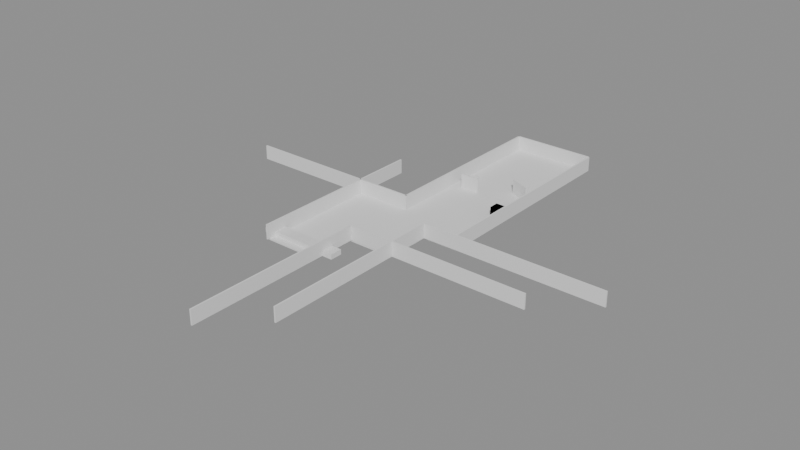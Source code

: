 # Source: stage02.blend  (saved by Blender 5.0.119; exported with 4.5.12 LTS)
import bpy
from mathutils import Matrix  # noqa: F401  (used for matrix-valued properties, if any)

bpy.ops.wm.read_factory_settings(use_empty=True)
scene = bpy.context.scene
scene.name = 'Stage01'

# ---- collections
col_stage01 = bpy.data.collections.new('Stage01'); scene.collection.children.link(col_stage01)
col_geometry = bpy.data.collections.new('Geometry'); col_stage01.children.link(col_geometry)
col_colliders = bpy.data.collections.new('Colliders'); col_stage01.children.link(col_colliders)
col_enemyspawns = bpy.data.collections.new('EnemySpawns'); col_stage01.children.link(col_enemyspawns)
col_triggers = bpy.data.collections.new('Triggers'); col_stage01.children.link(col_triggers)
col_weaponspawns = bpy.data.collections.new('WeaponSpawns'); col_stage01.children.link(col_weaponspawns)
col_playerspawn = bpy.data.collections.new('PlayerSpawn'); col_stage01.children.link(col_playerspawn)
col_goal = bpy.data.collections.new('Goal'); col_stage01.children.link(col_goal)

# ---- materials (node trees are filled in below, after node groups)
mat_x = bpy.data.materials.new('マテリアル')

# ---- material node trees
mat_x.use_nodes = True; mat_x.node_tree.nodes.clear()
_N = mat_x.node_tree.nodes; _L = mat_x.node_tree.links
n0 = _N.new('ShaderNodeBsdfPrincipled'); n0.name = 'プリンシプルBSDF'; n0.location = (-200, 100)
n1 = _N.new('ShaderNodeOutputMaterial'); n1.name = 'マテリアル出力'; n1.location = (200, 100)
_L.new(n0.outputs[0], n1.inputs[0])
n1.is_active_output = True

# ---- meshes
me_011 = bpy.data.meshes.new('立方体.011')
me_011.from_pydata([(-1.0, -1.0, -1.0), (-1.0, -1.0, 1.0), (-1.0, 1.0, -1.0), (-1.0, 1.0, 1.0), (1.0, -1.0, -1.0), (1.0, -1.0, 1.0), (1.0, 1.0, -1.0), (1.0, 1.0, 1.0)], [], [(0, 1, 3, 2), (2, 3, 7, 6), (6, 7, 5, 4), (4, 5, 1, 0), (2, 6, 4, 0), (7, 3, 1, 5)])
_uv = me_011.uv_layers.new(name='UVマップ')
_uv.uv.foreach_set('vector', [0.375, 0.0, 0.625, 0.0, 0.625, 0.25, 0.375, 0.25, 0.375, 0.25, 0.625, 0.25, 0.625, 0.5, 0.375, 0.5, 0.375, 0.5, 0.625, 0.5, 0.625, 0.75, 0.375, 0.75, 0.375, 0.75, 0.625, 0.75, 0.625, 1.0, 0.375, 1.0, 0.125, 0.5, 0.375, 0.5, 0.375, 0.75, 0.125, 0.75, 0.625, 0.5, 0.875, 0.5, 0.875, 0.75, 0.625, 0.75])
me_011.materials.append(mat_x)
me_011.update()
me_012 = bpy.data.meshes.new('立方体.012')
me_012.from_pydata([(-1.0, -1.0, -1.0), (-1.0, -1.0, 1.0), (-1.0, 1.0, -1.0), (-1.0, 1.0, 1.0), (1.0, -1.0, -1.0), (1.0, -1.0, 1.0), (1.0, 1.0, -1.0), (1.0, 1.0, 1.0)], [], [(0, 1, 3, 2), (2, 3, 7, 6), (6, 7, 5, 4), (4, 5, 1, 0), (2, 6, 4, 0), (7, 3, 1, 5)])
_uv = me_012.uv_layers.new(name='UVマップ')
_uv.uv.foreach_set('vector', [0.375, 0.0, 0.625, 0.0, 0.625, 0.25, 0.375, 0.25, 0.375, 0.25, 0.625, 0.25, 0.625, 0.5, 0.375, 0.5, 0.375, 0.5, 0.625, 0.5, 0.625, 0.75, 0.375, 0.75, 0.375, 0.75, 0.625, 0.75, 0.625, 1.0, 0.375, 1.0, 0.125, 0.5, 0.375, 0.5, 0.375, 0.75, 0.125, 0.75, 0.625, 0.5, 0.875, 0.5, 0.875, 0.75, 0.625, 0.75])
me_012.update()
me_013 = bpy.data.meshes.new('立方体.013')
me_013.from_pydata([(-1.0, -1.0, -1.0), (-1.0, -1.0, 1.0), (-1.0, 1.0, -1.0), (-1.0, 1.0, 1.0), (1.0, -1.0, -1.0), (1.0, -1.0, 1.0), (1.0, 1.0, -1.0), (1.0, 1.0, 1.0)], [], [(0, 1, 3, 2), (2, 3, 7, 6), (6, 7, 5, 4), (4, 5, 1, 0), (2, 6, 4, 0), (7, 3, 1, 5)])
_uv = me_013.uv_layers.new(name='UVマップ')
_uv.uv.foreach_set('vector', [0.375, 0.0, 0.625, 0.0, 0.625, 0.25, 0.375, 0.25, 0.375, 0.25, 0.625, 0.25, 0.625, 0.5, 0.375, 0.5, 0.375, 0.5, 0.625, 0.5, 0.625, 0.75, 0.375, 0.75, 0.375, 0.75, 0.625, 0.75, 0.625, 1.0, 0.375, 1.0, 0.125, 0.5, 0.375, 0.5, 0.375, 0.75, 0.125, 0.75, 0.625, 0.5, 0.875, 0.5, 0.875, 0.75, 0.625, 0.75])
me_013.update()
me_014 = bpy.data.meshes.new('立方体.014')
me_014.from_pydata([(-1.0, -1.0, -1.0), (-1.0, -1.0, 1.0), (-1.0, 1.0, -1.0), (-1.0, 1.0, 1.0), (1.0, -1.0, -1.0), (1.0, -1.0, 1.0), (1.0, 1.0, -1.0), (1.0, 1.0, 1.0)], [], [(0, 1, 3, 2), (2, 3, 7, 6), (6, 7, 5, 4), (4, 5, 1, 0), (2, 6, 4, 0), (7, 3, 1, 5)])
_uv = me_014.uv_layers.new(name='UVマップ')
_uv.uv.foreach_set('vector', [0.375, 0.0, 0.625, 0.0, 0.625, 0.25, 0.375, 0.25, 0.375, 0.25, 0.625, 0.25, 0.625, 0.5, 0.375, 0.5, 0.375, 0.5, 0.625, 0.5, 0.625, 0.75, 0.375, 0.75, 0.375, 0.75, 0.625, 0.75, 0.625, 1.0, 0.375, 1.0, 0.125, 0.5, 0.375, 0.5, 0.375, 0.75, 0.125, 0.75, 0.625, 0.5, 0.875, 0.5, 0.875, 0.75, 0.625, 0.75])
me_014.update()
me_015 = bpy.data.meshes.new('立方体.015')
me_015.from_pydata([(-1.0, -1.0, -1.0), (-1.0, -1.0, 1.0), (-1.0, 1.0, -1.0), (-1.0, 1.0, 1.0), (1.0, -1.0, -1.0), (1.0, -1.0, 1.0), (1.0, 1.0, -1.0), (1.0, 1.0, 1.0)], [], [(0, 1, 3, 2), (2, 3, 7, 6), (6, 7, 5, 4), (4, 5, 1, 0), (2, 6, 4, 0), (7, 3, 1, 5)])
_uv = me_015.uv_layers.new(name='UVマップ')
_uv.uv.foreach_set('vector', [0.375, 0.0, 0.625, 0.0, 0.625, 0.25, 0.375, 0.25, 0.375, 0.25, 0.625, 0.25, 0.625, 0.5, 0.375, 0.5, 0.375, 0.5, 0.625, 0.5, 0.625, 0.75, 0.375, 0.75, 0.375, 0.75, 0.625, 0.75, 0.625, 1.0, 0.375, 1.0, 0.125, 0.5, 0.375, 0.5, 0.375, 0.75, 0.125, 0.75, 0.625, 0.5, 0.875, 0.5, 0.875, 0.75, 0.625, 0.75])
me_015.update()
me_016 = bpy.data.meshes.new('立方体.016')
me_016.from_pydata([(-1.0, -1.0, -1.0), (-1.0, -1.0, 1.0), (-1.0, 1.0, -1.0), (-1.0, 1.0, 1.0), (1.0, -1.0, -1.0), (1.0, -1.0, 1.0), (1.0, 1.0, -1.0), (1.0, 1.0, 1.0)], [], [(0, 1, 3, 2), (2, 3, 7, 6), (6, 7, 5, 4), (4, 5, 1, 0), (2, 6, 4, 0), (7, 3, 1, 5)])
_uv = me_016.uv_layers.new(name='UVマップ')
_uv.uv.foreach_set('vector', [0.375, 0.0, 0.625, 0.0, 0.625, 0.25, 0.375, 0.25, 0.375, 0.25, 0.625, 0.25, 0.625, 0.5, 0.375, 0.5, 0.375, 0.5, 0.625, 0.5, 0.625, 0.75, 0.375, 0.75, 0.375, 0.75, 0.625, 0.75, 0.625, 1.0, 0.375, 1.0, 0.125, 0.5, 0.375, 0.5, 0.375, 0.75, 0.125, 0.75, 0.625, 0.5, 0.875, 0.5, 0.875, 0.75, 0.625, 0.75])
me_016.update()
me_017 = bpy.data.meshes.new('立方体.017')
me_017.from_pydata([(-1.0, -1.0, -1.0), (-1.0, -1.0, 1.0), (-1.0, 1.0, -1.0), (-1.0, 1.0, 1.0), (1.0, -1.0, -1.0), (1.0, -1.0, 1.0), (1.0, 1.0, -1.0), (1.0, 1.0, 1.0)], [], [(0, 1, 3, 2), (2, 3, 7, 6), (6, 7, 5, 4), (4, 5, 1, 0), (2, 6, 4, 0), (7, 3, 1, 5)])
_uv = me_017.uv_layers.new(name='UVマップ')
_uv.uv.foreach_set('vector', [0.375, 0.0, 0.625, 0.0, 0.625, 0.25, 0.375, 0.25, 0.375, 0.25, 0.625, 0.25, 0.625, 0.5, 0.375, 0.5, 0.375, 0.5, 0.625, 0.5, 0.625, 0.75, 0.375, 0.75, 0.375, 0.75, 0.625, 0.75, 0.625, 1.0, 0.375, 1.0, 0.125, 0.5, 0.375, 0.5, 0.375, 0.75, 0.125, 0.75, 0.625, 0.5, 0.875, 0.5, 0.875, 0.75, 0.625, 0.75])
me_017.update()
me_x = bpy.data.meshes.new('立方体')
me_x.from_pydata([(-1.0, -1.0, -1.0), (-1.0, -1.0, 1.0), (-1.0, 1.0, -1.0), (-1.0, 1.0, 1.0), (1.0, -1.0, -1.0), (1.0, -1.0, 1.0), (1.0, 1.0, -1.0), (1.0, 1.0, 1.0), (-1.0, -1.348, -1.0), (-1.0, -1.348, 1.0), (1.0, -1.348, 1.0), (1.0, -1.348, -1.0), (-2.38, -1.0, -1.0), (-2.38, -1.0, 1.0), (-2.38, -1.348, -1.0), (-2.38, -1.348, 1.0), (-1.0, -1.595, -1.0), (-1.0, -1.595, 1.0), (-2.38, -1.595, -1.0), (-2.38, -1.595, 1.0), (-1.0, -2.313, -1.0), (-1.0, -2.313, 1.0), (-2.38, -2.313, -1.0), (-2.38, -2.313, 1.0), (0.1377, -1.348, -1.0), (0.1377, -1.348, 1.0), (0.1377, -1.595, -1.0), (0.1377, -1.595, 1.0), (-1.0, -1.835, -1.0), (-1.0, -1.835, 1.0), (0.1377, -1.835, -1.0), (0.1377, -1.835, 1.0)], [], [(0, 1, 3, 2), (2, 3, 7, 6), (6, 7, 5, 4), (5, 1, 9, 10), (2, 6, 4, 0), (7, 3, 1, 5), (11, 10, 9, 8), (4, 5, 10, 11), (9, 1, 13, 15), (0, 4, 11, 8), (13, 12, 14, 15), (1, 0, 12, 13), (14, 8, 16, 18), (0, 8, 14, 12), (18, 16, 20, 22), (9, 15, 19, 17), (8, 9, 25, 24), (15, 14, 18, 19), (20, 21, 23, 22), (19, 18, 22, 23), (17, 19, 23, 21), (16, 17, 21, 20), (24, 25, 27, 26), (16, 8, 24, 26), (27, 17, 29, 31), (9, 17, 27, 25), (29, 28, 30, 31), (26, 27, 31, 30), (17, 16, 28, 29), (16, 26, 30, 28)])
_uv = me_x.uv_layers.new(name='UVマップ')
_uv.uv.foreach_set('vector', [0.375, 0.0, 0.625, 0.0, 0.625, 0.25, 0.375, 0.25, 0.375, 0.25, 0.625, 0.25, 0.625, 0.5, 0.375, 0.5, 0.375, 0.5, 0.625, 0.5, 0.625, 0.75, 0.375, 0.75, 0.625, 0.75, 0.875, 0.75, 0.875, 0.75, 0.625, 0.75, 0.125, 0.5, 0.375, 0.5, 0.375, 0.75, 0.125, 0.75, 0.625, 0.5, 0.875, 0.5, 0.875, 0.75, 0.625, 0.75, 0.375, 0.75, 0.625, 0.75, 0.625, 1.0, 0.375, 1.0, 0.375, 0.75, 0.625, 0.75, 0.625, 0.75, 0.375, 0.75, 0.875, 0.75, 0.875, 0.75, 0.875, 0.75, 0.875, 0.75, 0.125, 0.75, 0.375, 0.75, 0.375, 0.75, 0.125, 0.75, 0.625, 0.0, 0.375, 0.0, 0.375, 0.0, 0.625, 0.0, 0.625, 0.0, 0.375, 0.0, 0.375, 0.0, 0.625, 0.0, 0.125, 0.75, 0.125, 0.75, 0.125, 0.75, 0.125, 0.75, 0.125, 0.75, 0.125, 0.75, 0.125, 0.75, 0.125, 0.75, 0.125, 0.75, 0.125, 0.75, 0.125, 0.75, 0.125, 0.75, 0.875, 0.75, 0.875, 0.75, 0.875, 0.75, 0.875, 0.75, 0.375, 1.0, 0.625, 1.0, 0.625, 1.0, 0.375, 1.0, 0.625, 0.0, 0.375, 0.0, 0.375, 0.0, 0.625, 0.0, 0.375, 1.0, 0.625, 1.0, 0.625, 1.0, 0.375, 1.0, 0.625, 0.0, 0.375, 0.0, 0.375, 0.0, 0.625, 0.0, 0.875, 0.75, 0.875, 0.75, 0.875, 0.75, 0.875, 0.75, 0.375, 1.0, 0.625, 1.0, 0.625, 1.0, 0.375, 1.0, 0.375, 1.0, 0.625, 1.0, 0.625, 1.0, 0.375, 1.0, 0.125, 0.75, 0.125, 0.75, 0.125, 0.75, 0.125, 0.75, 0.875, 0.75, 0.875, 0.75, 0.875, 0.75, 0.875, 0.75, 0.875, 0.75, 0.875, 0.75, 0.875, 0.75, 0.875, 0.75, 0.625, 1.0, 0.375, 1.0, 0.375, 1.0, 0.625, 1.0, 0.375, 1.0, 0.625, 1.0, 0.625, 1.0, 0.375, 1.0, 0.625, 1.0, 0.375, 1.0, 0.375, 1.0, 0.625, 1.0, 0.125, 0.75, 0.125, 0.75, 0.125, 0.75, 0.125, 0.75])
me_x.update()
me_001 = bpy.data.meshes.new('立方体.001')
me_001.from_pydata([(-1.0, -1.0, -1.0), (-1.0, -1.0, 1.0), (-1.0, 1.0, -1.0), (-1.0, 1.0, 1.0), (1.0, -1.0, -1.0), (1.0, -1.0, 1.0), (1.0, 1.0, -1.0), (1.0, 1.0, 1.0), (-1.0, -1.347, -1.0), (-1.0, -1.347, 1.0), (1.0, -1.347, 1.0), (1.0, -1.347, -1.0)], [], [(0, 1, 3, 2), (2, 3, 7, 6), (6, 7, 5, 4), (4, 5, 10, 11), (2, 6, 4, 0), (7, 3, 1, 5), (11, 10, 9, 8), (1, 0, 8, 9), (0, 4, 11, 8), (5, 1, 9, 10)])
_uv = me_001.uv_layers.new(name='UVマップ')
_uv.uv.foreach_set('vector', [0.375, 0.0, 0.625, 0.0, 0.625, 0.25, 0.375, 0.25, 0.375, 0.25, 0.625, 0.25, 0.625, 0.5, 0.375, 0.5, 0.375, 0.5, 0.625, 0.5, 0.625, 0.75, 0.375, 0.75, 0.375, 0.75, 0.625, 0.75, 0.625, 0.75, 0.375, 0.75, 0.125, 0.5, 0.375, 0.5, 0.375, 0.75, 0.125, 0.75, 0.625, 0.5, 0.875, 0.5, 0.875, 0.75, 0.625, 0.75, 0.375, 0.75, 0.625, 0.75, 0.625, 1.0, 0.375, 1.0, 0.625, 0.0, 0.375, 0.0, 0.375, 0.0, 0.625, 0.0, 0.125, 0.75, 0.375, 0.75, 0.375, 0.75, 0.125, 0.75, 0.625, 0.75, 0.875, 0.75, 0.875, 0.75, 0.625, 0.75])
me_001.update()
me_002 = bpy.data.meshes.new('立方体.002')
me_002.from_pydata([(-1.0, -1.0, -1.0), (-1.0, -1.0, 1.0), (-1.0, 1.0, -1.0), (-1.0, 1.0, 1.0), (1.0, -1.0, -1.0), (1.0, -1.0, 1.0), (1.0, 1.0, -1.0), (1.0, 1.0, 1.0)], [], [(0, 1, 3, 2), (2, 3, 7, 6), (6, 7, 5, 4), (4, 5, 1, 0), (2, 6, 4, 0), (7, 3, 1, 5)])
_uv = me_002.uv_layers.new(name='UVマップ')
_uv.uv.foreach_set('vector', [0.375, 0.0, 0.625, 0.0, 0.625, 0.25, 0.375, 0.25, 0.375, 0.25, 0.625, 0.25, 0.625, 0.5, 0.375, 0.5, 0.375, 0.5, 0.625, 0.5, 0.625, 0.75, 0.375, 0.75, 0.375, 0.75, 0.625, 0.75, 0.625, 1.0, 0.375, 1.0, 0.125, 0.5, 0.375, 0.5, 0.375, 0.75, 0.125, 0.75, 0.625, 0.5, 0.875, 0.5, 0.875, 0.75, 0.625, 0.75])
me_002.update()
me_003 = bpy.data.meshes.new('立方体.003')
me_003.from_pydata([(-1.0, -1.0, -1.0), (-1.0, -1.0, 1.0), (-1.0, 1.0, -1.0), (-1.0, 1.0, 1.0), (1.0, -1.0, -1.0), (1.0, -1.0, 1.0), (1.0, 1.0, -1.0), (1.0, 1.0, 1.0)], [], [(0, 1, 3, 2), (2, 3, 7, 6), (6, 7, 5, 4), (4, 5, 1, 0), (2, 6, 4, 0), (7, 3, 1, 5)])
_uv = me_003.uv_layers.new(name='UVマップ')
_uv.uv.foreach_set('vector', [0.375, 0.0, 0.625, 0.0, 0.625, 0.25, 0.375, 0.25, 0.375, 0.25, 0.625, 0.25, 0.625, 0.5, 0.375, 0.5, 0.375, 0.5, 0.625, 0.5, 0.625, 0.75, 0.375, 0.75, 0.375, 0.75, 0.625, 0.75, 0.625, 1.0, 0.375, 1.0, 0.125, 0.5, 0.375, 0.5, 0.375, 0.75, 0.125, 0.75, 0.625, 0.5, 0.875, 0.5, 0.875, 0.75, 0.625, 0.75])
me_003.update()
me_005 = bpy.data.meshes.new('立方体.005')
me_005.from_pydata([(-1.0, -1.0, -1.0), (-1.0, -1.0, 1.0), (-1.0, 1.0, -1.0), (-1.0, 1.0, 1.0), (1.0, -1.0, -1.0), (1.0, -1.0, 1.0), (1.0, 1.0, -1.0), (1.0, 1.0, 1.0)], [], [(0, 1, 3, 2), (2, 3, 7, 6), (6, 7, 5, 4), (4, 5, 1, 0), (2, 6, 4, 0), (7, 3, 1, 5)])
_uv = me_005.uv_layers.new(name='UVマップ')
_uv.uv.foreach_set('vector', [0.375, 0.0, 0.625, 0.0, 0.625, 0.25, 0.375, 0.25, 0.375, 0.25, 0.625, 0.25, 0.625, 0.5, 0.375, 0.5, 0.375, 0.5, 0.625, 0.5, 0.625, 0.75, 0.375, 0.75, 0.375, 0.75, 0.625, 0.75, 0.625, 1.0, 0.375, 1.0, 0.125, 0.5, 0.375, 0.5, 0.375, 0.75, 0.125, 0.75, 0.625, 0.5, 0.875, 0.5, 0.875, 0.75, 0.625, 0.75])
me_005.update()
me_006 = bpy.data.meshes.new('立方体.006')
me_006.from_pydata([(-1.0, -1.0, -1.0), (-1.0, -1.0, 1.0), (-1.0, 1.0, -1.0), (-1.0, 1.0, 1.0), (1.0, -1.0, -1.0), (1.0, -1.0, 1.0), (1.0, 1.0, -1.0), (1.0, 1.0, 1.0)], [], [(0, 1, 3, 2), (2, 3, 7, 6), (6, 7, 5, 4), (4, 5, 1, 0), (2, 6, 4, 0), (7, 3, 1, 5)])
_uv = me_006.uv_layers.new(name='UVマップ')
_uv.uv.foreach_set('vector', [0.375, 0.0, 0.625, 0.0, 0.625, 0.25, 0.375, 0.25, 0.375, 0.25, 0.625, 0.25, 0.625, 0.5, 0.375, 0.5, 0.375, 0.5, 0.625, 0.5, 0.625, 0.75, 0.375, 0.75, 0.375, 0.75, 0.625, 0.75, 0.625, 1.0, 0.375, 1.0, 0.125, 0.5, 0.375, 0.5, 0.375, 0.75, 0.125, 0.75, 0.625, 0.5, 0.875, 0.5, 0.875, 0.75, 0.625, 0.75])
me_006.update()
me_007 = bpy.data.meshes.new('立方体.007')
me_007.from_pydata([(-1.0, -1.0, -1.0), (-1.0, -1.0, 1.0), (-1.0, 1.0, -1.0), (-1.0, 1.0, 1.0), (1.0, -1.0, -1.0), (1.0, -1.0, 1.0), (1.0, 1.0, -1.0), (1.0, 1.0, 1.0)], [], [(0, 1, 3, 2), (2, 3, 7, 6), (6, 7, 5, 4), (4, 5, 1, 0), (2, 6, 4, 0), (7, 3, 1, 5)])
_uv = me_007.uv_layers.new(name='UVマップ')
_uv.uv.foreach_set('vector', [0.375, 0.0, 0.625, 0.0, 0.625, 0.25, 0.375, 0.25, 0.375, 0.25, 0.625, 0.25, 0.625, 0.5, 0.375, 0.5, 0.375, 0.5, 0.625, 0.5, 0.625, 0.75, 0.375, 0.75, 0.375, 0.75, 0.625, 0.75, 0.625, 1.0, 0.375, 1.0, 0.125, 0.5, 0.375, 0.5, 0.375, 0.75, 0.125, 0.75, 0.625, 0.5, 0.875, 0.5, 0.875, 0.75, 0.625, 0.75])
me_007.update()
me_008 = bpy.data.meshes.new('立方体.008')
me_008.from_pydata([(-1.0, -1.0, -1.0), (-1.0, -1.0, 1.0), (-1.0, 1.0, -1.0), (-1.0, 1.0, 1.0), (1.0, -1.0, -1.0), (1.0, -1.0, 1.0), (1.0, 1.0, -1.0), (1.0, 1.0, 1.0)], [], [(0, 1, 3, 2), (2, 3, 7, 6), (6, 7, 5, 4), (4, 5, 1, 0), (2, 6, 4, 0), (7, 3, 1, 5)])
_uv = me_008.uv_layers.new(name='UVマップ')
_uv.uv.foreach_set('vector', [0.375, 0.0, 0.625, 0.0, 0.625, 0.25, 0.375, 0.25, 0.375, 0.25, 0.625, 0.25, 0.625, 0.5, 0.375, 0.5, 0.375, 0.5, 0.625, 0.5, 0.625, 0.75, 0.375, 0.75, 0.375, 0.75, 0.625, 0.75, 0.625, 1.0, 0.375, 1.0, 0.125, 0.5, 0.375, 0.5, 0.375, 0.75, 0.125, 0.75, 0.625, 0.5, 0.875, 0.5, 0.875, 0.75, 0.625, 0.75])
me_008.update()
me_009 = bpy.data.meshes.new('立方体.009')
me_009.from_pydata([(-1.0, -1.0, -1.0), (-1.0, -1.0, 1.0), (-1.0, 1.0, -1.0), (-1.0, 1.0, 1.0), (1.0, -1.0, -1.0), (1.0, -1.0, 1.0), (1.0, 1.0, -1.0), (1.0, 1.0, 1.0)], [], [(0, 1, 3, 2), (2, 3, 7, 6), (6, 7, 5, 4), (4, 5, 1, 0), (2, 6, 4, 0), (7, 3, 1, 5)])
_uv = me_009.uv_layers.new(name='UVマップ')
_uv.uv.foreach_set('vector', [0.375, 0.0, 0.625, 0.0, 0.625, 0.25, 0.375, 0.25, 0.375, 0.25, 0.625, 0.25, 0.625, 0.5, 0.375, 0.5, 0.375, 0.5, 0.625, 0.5, 0.625, 0.75, 0.375, 0.75, 0.375, 0.75, 0.625, 0.75, 0.625, 1.0, 0.375, 1.0, 0.125, 0.5, 0.375, 0.5, 0.375, 0.75, 0.125, 0.75, 0.625, 0.5, 0.875, 0.5, 0.875, 0.75, 0.625, 0.75])
me_009.update()

# ---- objects
ob_x = bpy.data.objects.new('立方体', me_011)
ob_trigger_b_001 = bpy.data.objects.new('Trigger_B.001', None)
ob_x_1 = bpy.data.objects.new('エンプティ', None)
ob_001 = bpy.data.objects.new('エンプティ.001', None)
ob_002 = bpy.data.objects.new('エンプティ.002', None)
ob_003 = bpy.data.objects.new('エンプティ.003', None)
ob_004 = bpy.data.objects.new('エンプティ.004', None)
ob_005 = bpy.data.objects.new('エンプティ.005', None)
ob_006 = bpy.data.objects.new('エンプティ.006', None)
ob_weaponspawn_01_001 = bpy.data.objects.new('WeaponSpawn_01.001', None)
ob_wall_right_001 = bpy.data.objects.new('Wall_Right.001', me_012)
ob_wall_right_002 = bpy.data.objects.new('Wall_Right.002', me_013)
ob_wall_right_003 = bpy.data.objects.new('Wall_Right.003', me_014)
ob_wall_right_004 = bpy.data.objects.new('Wall_Right.004', me_015)
ob_wall_right_005 = bpy.data.objects.new('Wall_Right.005', me_016)
ob_wall_right_006 = bpy.data.objects.new('Wall_Right.006', me_017)
ob_weaponspawn_02_001 = bpy.data.objects.new('WeaponSpawn_02.001', None)
ob_weaponspawn_03_001 = bpy.data.objects.new('WeaponSpawn_03.001', None)
ob_weaponspawn_03_002 = bpy.data.objects.new('WeaponSpawn_03.002', None)
ob_weaponspawn_03_003 = bpy.data.objects.new('WeaponSpawn_03.003', None)
ob_007 = bpy.data.objects.new('エンプティ.007', None)
ob_008 = bpy.data.objects.new('エンプティ.008', None)
ob_009 = bpy.data.objects.new('エンプティ.009', None)
ob_010 = bpy.data.objects.new('エンプティ.010', None)
ob_011 = bpy.data.objects.new('エンプティ.011', None)
ob_012 = bpy.data.objects.new('エンプティ.012', None)
ob_013 = bpy.data.objects.new('エンプティ.013', None)
ob_weaponspawn_03_004 = bpy.data.objects.new('WeaponSpawn_03.004', None)
ob_floor = bpy.data.objects.new('Floor', me_x)
ob_wall_left = bpy.data.objects.new('Wall_Left', me_001)
ob_wall_right = bpy.data.objects.new('Wall_Right', me_002)
ob_wall_start = bpy.data.objects.new('Wall_Start', me_003)
ob_wall_rotated = bpy.data.objects.new('Wall_Rotated', me_005)
ob_wall_inner = bpy.data.objects.new('Wall_Inner', me_006)
ob_decoration_nocollision = bpy.data.objects.new('Decoration_NoCollision', me_007)
ob_building_custom = bpy.data.objects.new('Building_Custom', me_008)
ob_col_building = bpy.data.objects.new('COL_Building', me_009)
ob_sp_a_01 = bpy.data.objects.new('SP_A_01', None)
ob_sp_a_02 = bpy.data.objects.new('SP_A_02', None)
ob_sp_a_03 = bpy.data.objects.new('SP_A_03', None)
ob_sp_a_04 = bpy.data.objects.new('SP_A_04', None)
ob_sp_a_05 = bpy.data.objects.new('SP_A_05', None)
ob_sp_b_01 = bpy.data.objects.new('SP_B_01', None)
ob_sp_b_02 = bpy.data.objects.new('SP_B_02', None)
ob_sp_b_03 = bpy.data.objects.new('SP_B_03', None)
ob_sp_b_04 = bpy.data.objects.new('SP_B_04', None)
ob_trigger_a = bpy.data.objects.new('Trigger_A', None)
ob_trigger_b = bpy.data.objects.new('Trigger_B', None)
ob_weaponspawn_01 = bpy.data.objects.new('WeaponSpawn_01', None)
ob_weaponspawn_02 = bpy.data.objects.new('WeaponSpawn_02', None)
ob_weaponspawn_03 = bpy.data.objects.new('WeaponSpawn_03', None)
ob_playerspawn = bpy.data.objects.new('PlayerSpawn', None)

# ---- transforms, parenting, visibility, modifiers, constraints
ob_x.location = (-31.7, -106.5, 0.824)
ob_x.scale = (16.43, 2.545, 1.0)
ob_x.color = (1.0, 0.2, 1.0, 1.0)
ob_trigger_b_001.location = (-3.0, -54.19, 1.0)
ob_trigger_b_001.scale = (21.63, 2.0, 2.0)
ob_trigger_b_001.empty_display_type = 'CUBE'
ob_trigger_b_001.color = (0.1, 0.7, 1.0, 1.0)
ob_x_1.location = (7.152, -66.16, 0.0)
ob_x_1.empty_display_type = 'ARROWS'
ob_x_1.color = (1.0, 0.2, 0.2, 1.0)
ob_001.location = (3.64, -66.16, 0.0)
ob_001.empty_display_type = 'ARROWS'
ob_001.color = (1.0, 0.2, 0.2, 1.0)
ob_002.location = (0.2357, -66.16, 0.0)
ob_002.empty_display_type = 'ARROWS'
ob_002.color = (1.0, 0.2, 0.2, 1.0)
ob_003.location = (-3.372, -66.16, 0.0)
ob_003.empty_display_type = 'ARROWS'
ob_003.color = (1.0, 0.2, 0.2, 1.0)
ob_004.location = (-8.178, -66.16, 0.0)
ob_004.empty_display_type = 'ARROWS'
ob_004.color = (1.0, 0.2, 0.2, 1.0)
ob_005.location = (-11.05, -66.16, 0.0)
ob_005.empty_display_type = 'ARROWS'
ob_005.color = (1.0, 0.2, 0.2, 1.0)
ob_006.location = (-16.63, -66.16, 0.0)
ob_006.empty_display_type = 'ARROWS'
ob_006.color = (1.0, 0.2, 0.2, 1.0)
ob_weaponspawn_01_001.location = (0.3033, 2.0, 0.6583)
ob_weaponspawn_01_001.empty_display_type = 'ARROWS'
ob_weaponspawn_01_001.color = (1.0, 0.8, 0.1, 1.0)
ob_wall_right_001.location = (-57.97, -61.76, 3.0)
ob_wall_right_001.rotation_euler = (0.0, -0.0, 1.571)
ob_wall_right_001.scale = (0.3, 38.0, 3.0)
ob_wall_right_002.location = (-43.38, -74.94, 3.0)
ob_wall_right_002.scale = (0.3, 38.0, 3.0)
ob_wall_right_003.location = (-19.71, -131.2, 3.0)
ob_wall_right_003.scale = (0.3, 38.0, 3.0)
ob_wall_right_004.location = (17.93, -93.56, 2.97)
ob_wall_right_004.rotation_euler = (0.0, -0.0, 1.571)
ob_wall_right_004.scale = (0.3, 38.0, 3.0)
ob_wall_right_005.location = (37.45, -75.43, 2.97)
ob_wall_right_005.rotation_euler = (0.0, -0.0, 1.571)
ob_wall_right_005.scale = (0.3, 38.0, 3.0)
ob_wall_right_006.location = (-0.5115, -113.1, 3.0)
ob_wall_right_006.scale = (0.3, 38.0, 3.0)
ob_weaponspawn_02_001.location = (-6.895, -20.0, 0.5)
ob_weaponspawn_02_001.empty_display_type = 'ARROWS'
ob_weaponspawn_02_001.color = (1.0, 0.8, 0.1, 1.0)
ob_weaponspawn_03_001.location = (-7.137, -47.3, 0.5)
ob_weaponspawn_03_001.empty_display_type = 'ARROWS'
ob_weaponspawn_03_001.color = (1.0, 0.8, 0.1, 1.0)
ob_weaponspawn_03_002.location = (-18.37, -60.12, 0.5)
ob_weaponspawn_03_002.rotation_euler = (0.0, -0.0, -0.8072)
ob_weaponspawn_03_002.empty_display_type = 'ARROWS'
ob_weaponspawn_03_002.color = (1.0, 0.8, 0.1, 1.0)
ob_weaponspawn_03_003.location = (-9.183, -77.87, 0.5)
ob_weaponspawn_03_003.rotation_euler = (0.0, -0.0, -0.8072)
ob_weaponspawn_03_003.empty_display_type = 'ARROWS'
ob_weaponspawn_03_003.color = (1.0, 0.8, 0.1, 1.0)
ob_007.location = (-39.4, -80.34, 1.513)
ob_007.rotation_euler = (0.0, -0.0, -0.6898)
ob_007.empty_display_type = 'ARROWS'
ob_007.color = (1.0, 0.2, 0.2, 1.0)
ob_008.location = (-36.5, -82.21, 1.513)
ob_008.rotation_euler = (0.0, -0.0, -0.6898)
ob_008.empty_display_type = 'ARROWS'
ob_008.color = (1.0, 0.2, 0.2, 1.0)
ob_009.location = (-34.29, -84.04, 1.513)
ob_009.rotation_euler = (0.0, -0.0, -0.6898)
ob_009.empty_display_type = 'ARROWS'
ob_009.color = (1.0, 0.2, 0.2, 1.0)
ob_010.location = (-30.58, -87.1, 1.513)
ob_010.rotation_euler = (0.0, -0.0, -0.6898)
ob_010.empty_display_type = 'ARROWS'
ob_010.color = (1.0, 0.2, 0.2, 1.0)
ob_011.location = (-27.8, -89.4, 1.513)
ob_011.rotation_euler = (0.0, -0.0, -0.6898)
ob_011.empty_display_type = 'ARROWS'
ob_011.color = (1.0, 0.2, 0.2, 1.0)
ob_012.location = (-25.17, -91.56, 1.513)
ob_012.rotation_euler = (0.0, -0.0, -0.6898)
ob_012.empty_display_type = 'ARROWS'
ob_012.color = (1.0, 0.2, 0.2, 1.0)
ob_013.location = (-22.46, -93.8, 1.513)
ob_013.rotation_euler = (0.0, -0.0, -0.6898)
ob_013.empty_display_type = 'ARROWS'
ob_013.color = (1.0, 0.2, 0.2, 1.0)
ob_weaponspawn_03_004.location = (-18.37, -73.01, 0.5)
ob_weaponspawn_03_004.rotation_euler = (0.0, -0.0, -0.8072)
ob_weaponspawn_03_004.empty_display_type = 'ARROWS'
ob_weaponspawn_03_004.color = (1.0, 0.8, 0.1, 1.0)
ob_floor.location = (-3.0, -24.0, -0.3)
ob_floor.scale = (17.0, 38.0, 0.3)
ob_wall_left.location = (14.3, -24.0, 3.0)
ob_wall_left.scale = (0.3, 38.0, 3.0)
ob_wall_right.location = (-20.3, -24.0, 3.0)
ob_wall_right.scale = (0.3, 38.0, 3.0)
ob_wall_start.location = (-3.0, 14.3, 3.0)
ob_wall_start.scale = (17.0, 0.3, 3.0)
ob_wall_rotated.location = (7.0, -25.0, 3.0)
ob_wall_rotated.rotation_euler = (0.0, 0.0, -0.4)
ob_wall_rotated.scale = (4.5, 0.3, 3.0)
ob_wall_inner.location = (-12.0, -32.0, 3.0)
ob_wall_inner.scale = (4.0, 0.3, 3.0)
ob_decoration_nocollision.location = (-16.0, -22.0, 0.7)
ob_decoration_nocollision.scale = (0.7, 0.7, 0.7)
ob_building_custom.location = (10.0, -44.0, 2.0)
ob_building_custom.scale = (2.0, 2.0, 2.0)
ob_col_building.location = (10.0, -44.0, 2.0)
ob_col_building.scale = (2.0, 2.0, 2.0)
ob_col_building.display_type = 'WIRE'
ob_sp_a_01.location = (7.0, -14.0, 0.0)
ob_sp_a_01.rotation_euler = (0.0, 0.0, -1.571)
ob_sp_a_01.empty_display_type = 'ARROWS'
ob_sp_a_01.color = (1.0, 0.2, 0.2, 1.0)
ob_sp_a_02.location = (2.0, -18.0, 0.0)
ob_sp_a_02.rotation_euler = (0.0, 0.0, -1.571)
ob_sp_a_02.empty_display_type = 'ARROWS'
ob_sp_a_02.color = (1.0, 0.2, 0.2, 1.0)
ob_sp_a_03.location = (-3.0, -14.0, 0.0)
ob_sp_a_03.rotation_euler = (0.0, 0.0, -1.571)
ob_sp_a_03.empty_display_type = 'ARROWS'
ob_sp_a_03.color = (1.0, 0.2, 0.2, 1.0)
ob_sp_a_04.location = (-8.0, -14.0, 0.0)
ob_sp_a_04.rotation_euler = (0.0, 0.0, -1.571)
ob_sp_a_04.empty_display_type = 'ARROWS'
ob_sp_a_04.color = (1.0, 0.2, 0.2, 1.0)
ob_sp_a_05.location = (-13.0, -18.0, 0.0)
ob_sp_a_05.rotation_euler = (0.0, 0.0, -1.571)
ob_sp_a_05.empty_display_type = 'ARROWS'
ob_sp_a_05.color = (1.0, 0.2, 0.2, 1.0)
ob_sp_b_01.location = (6.0, -36.0, 0.0)
ob_sp_b_01.rotation_euler = (0.0, 0.0, -1.571)
ob_sp_b_01.empty_display_type = 'ARROWS'
ob_sp_b_01.color = (1.0, 0.2, 0.2, 1.0)
ob_sp_b_02.location = (0.0, -40.0, 0.0)
ob_sp_b_02.rotation_euler = (0.0, 0.0, -1.571)
ob_sp_b_02.empty_display_type = 'ARROWS'
ob_sp_b_02.color = (1.0, 0.2, 0.2, 1.0)
ob_sp_b_03.location = (-6.0, -40.0, 0.0)
ob_sp_b_03.rotation_euler = (0.0, 0.0, -1.571)
ob_sp_b_03.empty_display_type = 'ARROWS'
ob_sp_b_03.color = (1.0, 0.2, 0.2, 1.0)
ob_sp_b_04.location = (-12.0, -36.0, 0.0)
ob_sp_b_04.rotation_euler = (0.0, 0.0, -1.571)
ob_sp_b_04.empty_display_type = 'ARROWS'
ob_sp_b_04.color = (1.0, 0.2, 0.2, 1.0)
ob_trigger_a.location = (-3.0, -4.0, 1.0)
ob_trigger_a.scale = (23.1, 2.0, 2.0)
ob_trigger_a.empty_display_type = 'CUBE'
ob_trigger_a.color = (0.1, 0.7, 1.0, 1.0)
ob_trigger_b.location = (-3.0, -26.0, 1.0)
ob_trigger_b.scale = (21.74, 2.0, 2.0)
ob_trigger_b.empty_display_type = 'CUBE'
ob_trigger_b.color = (0.1, 0.7, 1.0, 1.0)
ob_weaponspawn_01.location = (-3.0, 2.0, 0.5)
ob_weaponspawn_01.empty_display_type = 'ARROWS'
ob_weaponspawn_01.color = (1.0, 0.8, 0.1, 1.0)
ob_weaponspawn_02.location = (-3.0, -20.0, 0.5)
ob_weaponspawn_02.empty_display_type = 'ARROWS'
ob_weaponspawn_02.color = (1.0, 0.8, 0.1, 1.0)
ob_weaponspawn_03.location = (-3.0, -47.3, 0.5)
ob_weaponspawn_03.empty_display_type = 'ARROWS'
ob_weaponspawn_03.color = (1.0, 0.8, 0.1, 1.0)
ob_playerspawn.location = (-3.0, 6.0, 0.0)
ob_playerspawn.empty_display_type = 'ARROWS'
ob_playerspawn.color = (0.1, 1.0, 0.2, 1.0)

# ---- collection membership
scene.collection.objects.link(ob_x)
scene.collection.objects.link(ob_trigger_b_001)
scene.collection.objects.link(ob_x_1)
scene.collection.objects.link(ob_001)
scene.collection.objects.link(ob_002)
scene.collection.objects.link(ob_003)
scene.collection.objects.link(ob_004)
scene.collection.objects.link(ob_005)
scene.collection.objects.link(ob_006)
scene.collection.objects.link(ob_weaponspawn_01_001)
scene.collection.objects.link(ob_wall_right_001)
scene.collection.objects.link(ob_wall_right_002)
scene.collection.objects.link(ob_wall_right_003)
scene.collection.objects.link(ob_wall_right_004)
scene.collection.objects.link(ob_wall_right_005)
scene.collection.objects.link(ob_wall_right_006)
scene.collection.objects.link(ob_weaponspawn_02_001)
scene.collection.objects.link(ob_weaponspawn_03_001)
scene.collection.objects.link(ob_weaponspawn_03_002)
scene.collection.objects.link(ob_weaponspawn_03_003)
scene.collection.objects.link(ob_007)
scene.collection.objects.link(ob_008)
scene.collection.objects.link(ob_009)
scene.collection.objects.link(ob_010)
scene.collection.objects.link(ob_011)
scene.collection.objects.link(ob_012)
scene.collection.objects.link(ob_013)
scene.collection.objects.link(ob_weaponspawn_03_004)
col_geometry.objects.link(ob_floor)
col_geometry.objects.link(ob_wall_left)
col_geometry.objects.link(ob_wall_right)
col_geometry.objects.link(ob_wall_start)
col_geometry.objects.link(ob_wall_rotated)
col_geometry.objects.link(ob_wall_inner)
col_geometry.objects.link(ob_decoration_nocollision)
col_geometry.objects.link(ob_building_custom)
col_colliders.objects.link(ob_col_building)
col_enemyspawns.objects.link(ob_sp_a_01)
col_enemyspawns.objects.link(ob_sp_a_02)
col_enemyspawns.objects.link(ob_sp_a_03)
col_enemyspawns.objects.link(ob_sp_a_04)
col_enemyspawns.objects.link(ob_sp_a_05)
col_enemyspawns.objects.link(ob_sp_b_01)
col_enemyspawns.objects.link(ob_sp_b_02)
col_enemyspawns.objects.link(ob_sp_b_03)
col_enemyspawns.objects.link(ob_sp_b_04)
col_triggers.objects.link(ob_trigger_a)
col_triggers.objects.link(ob_trigger_b)
col_weaponspawns.objects.link(ob_weaponspawn_01)
col_weaponspawns.objects.link(ob_weaponspawn_02)
col_weaponspawns.objects.link(ob_weaponspawn_03)
col_playerspawn.objects.link(ob_playerspawn)

# ---- scene / render settings (as saved in the file)
scene.frame_start = 1; scene.frame_end = 250; scene.frame_set(1)
scene.render.engine = 'BLENDER_EEVEE_NEXT'
scene.render.bake_bias = 0.0
scene.render.bake_samples = 0
scene.cycles.sampling_pattern = 'TABULATED_SOBOL'
scene.eevee.use_volume_custom_range = False
bpy.context.view_layer.update()

# ---- added for rendering (the .blend has no active camera and no usable light): camera, sun + grey world if the file has none
cam_auto = bpy.data.cameras.new('AutoCamera')
cam_auto.lens = 50.0
cam_auto.sensor_width = 36.0
cam_auto.clip_end = 4083.05
ob_auto_camera = bpy.data.objects.new('AutoCamera', cam_auto)
scene.collection.objects.link(ob_auto_camera)
ob_auto_camera.location = (222.393, -356.507, 188.822)
ob_auto_camera.rotation_euler = (1.09748, -7.21219e-08, 0.694738)
scene.camera = ob_auto_camera
light_auto_sun = bpy.data.lights.new('AutoSun', 'SUN')
light_auto_sun.energy = 3.0
light_auto_sun.angle = 0.0523599
ob_auto_sun = bpy.data.objects.new('AutoSun', light_auto_sun)
scene.collection.objects.link(ob_auto_sun)
ob_auto_sun.rotation_euler = (0.872665, 0.174533, 0.523599)
if scene.world is None:
    world_auto = bpy.data.worlds.new('AutoWorld')
    world_auto.color = (0.3, 0.3, 0.3)
    scene.world = world_auto
bpy.context.view_layer.update()

